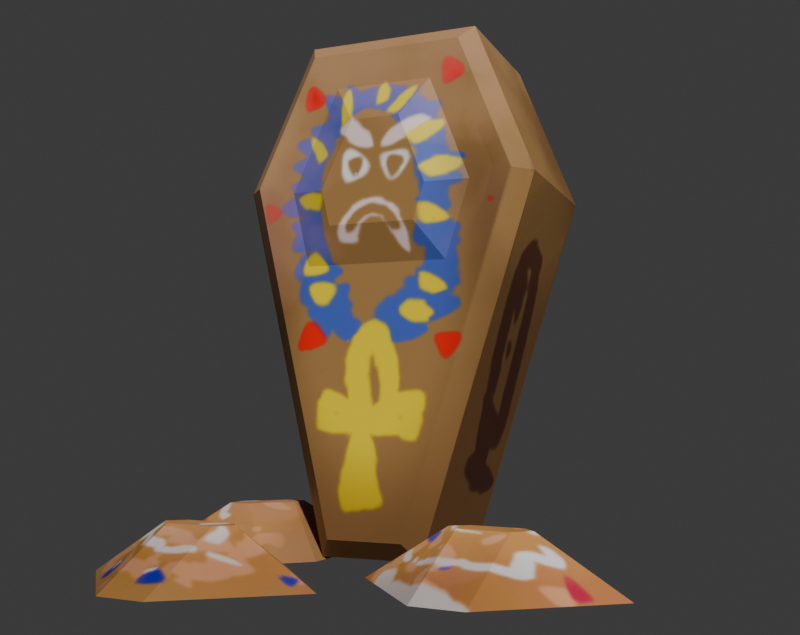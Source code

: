 # Source: Sarcophagus.blend  (saved by Blender 4.3.32; exported with 4.5.12 LTS)
import bpy
from mathutils import Matrix  # noqa: F401  (used for matrix-valued properties, if any)

bpy.ops.wm.read_factory_settings(use_empty=True)
scene = bpy.context.scene
scene.name = 'Scene'

# ---- collections
col_sarcophagus = bpy.data.collections.new('Sarcophagus'); scene.collection.children.link(col_sarcophagus)

# ---- images (referenced by path relative to the original .blend; pixels are not part of the script)
import os
ASSET_DIR = os.environ.get("B2B_ASSET_DIR", "")  # directory of the original .blend (textures are referenced by path, not embedded)
HERE = os.path.dirname(os.path.abspath(__file__))  # packed textures are extracted next to this script under _unpacked/

def load_image(name, relpath, width, height, colorspace="sRGB"):
    """Load a texture the original file referenced (path relative to the .blend, or extracted next to this script)."""
    p = next((c for c in (os.path.join(HERE, relpath), os.path.join(ASSET_DIR, relpath)) if relpath and os.path.exists(c)), "")
    if p:
        img = bpy.data.images.load(p, check_existing=True)
        img.name = name
    else:  # same state as the original file: an image datablock whose file is absent (Cycles renders it pink)
        img = bpy.data.images.new(name, width, height)
        img.source = "FILE"
        img.filepath = "//" + (relpath or name)
    img.colorspace_settings.name = colorspace
    return img
img_ucupaint_material_001_color = load_image('Ucupaint Material.001 Color', '_unpacked/Ucupaint_Material.99202572.png', 512, 512, 'sRGB')

# ---- materials (node trees are filled in below, after node groups)
mat_material_001 = bpy.data.materials.new('Material.001')

# ---- material node trees
mat_material_001.use_nodes = True; mat_material_001.node_tree.nodes.clear()
_N = mat_material_001.node_tree.nodes; _L = mat_material_001.node_tree.links
n0 = _N.new('ShaderNodeBsdfPrincipled'); n0.name = 'Principled BSDF'; n0.location = (470, 300)
n1 = _N.new('ShaderNodeOutputMaterial'); n1.name = 'Material Output'; n1.location = (760, 300)
n2 = _N.new('NodeFrame'); n2.name = 'Ucupaint Material.001 Baked Textures'; n2.location = (0, 0)
n2.label = 'Ucupaint Material.001 Baked Textures'
n2.width = 150
n3 = _N.new('ShaderNodeUVMap'); n3.name = 'UV Map'; n3.location = (-10, 300)
n3.uv_map = 'UVMap'
n4 = _N.new('ShaderNodeTexImage'); n4.name = 'Image Texture'; n4.location = (170, 300)
n4.image = img_ucupaint_material_001_color
n3.parent = n2
n4.parent = n2
_L.new(n0.outputs[0], n1.inputs[0])
_L.new(n3.outputs[0], n4.inputs[0])
_L.new(n4.outputs[0], n0.inputs[0])
n1.is_active_output = True

# ---- world
world_world = bpy.data.worlds.new('World'); scene.world = world_world
world_world.use_nodes = True; world_world.node_tree.nodes.clear()
_N = world_world.node_tree.nodes; _L = world_world.node_tree.links
n0 = _N.new('ShaderNodeOutputWorld'); n0.name = 'World Output'; n0.location = (300, 300)
n1 = _N.new('ShaderNodeBackground'); n1.name = 'Background'; n1.location = (10, 300)
n1.inputs[0].default_value = (0.05088, 0.05088, 0.05088, 1.0)
_L.new(n1.outputs[0], n0.inputs[0])
n0.is_active_output = True
world_world.color = (0.05088, 0.05088, 0.05088)
world_world.sun_shadow_jitter_overblur = 0.0

# ---- cameras
cam_camera = bpy.data.cameras.new('Camera')

# ---- meshes
me_cube = bpy.data.meshes.new('Cube')
me_cube.from_pydata([(-0.4255, 0.04804, 0.5326), (0.4255, 0.04804, 0.5326), (-0.1417, -0.04425, -0.4742), (0.1417, -0.04425, -0.4742), (0.2475, 0.08613, 0.9481), (-0.2475, 0.08613, 0.9481), (-0.2625, -0.3768, 0.5506), (-0.4255, -0.3286, 0.5671), (0.4255, -0.3286, 0.5671), (0.2625, -0.3768, 0.5506), (-0.1235, -0.4264, 0.4435), (-0.1417, -0.4209, -0.4397), (0.1235, -0.4264, 0.4435), (0.1417, -0.4209, -0.4397), (-0.0699, -0.3997, 0.7341), (-0.2475, -0.2905, 0.9827), (0.0699, -0.3997, 0.7341), (0.2475, -0.2905, 0.9827), (0.3762, -0.3749, 0.5714), (0.1055, -0.463, -0.3892), (-0.1055, -0.463, -0.3892), (-0.3762, -0.3749, 0.5714), (-0.2179, -0.341, 0.9406), (0.2179, -0.341, 0.9406), (0.1516, -0.4172, 0.5434), (0.2029, -0.3962, 0.3391), (-0.2029, -0.3962, 0.3391), (-0.1516, -0.4172, 0.5434), (-0.1391, -0.3504, 0.8385), (0.1391, -0.3504, 0.8385), (0.7527, -0.7008, -0.4469), (0.5298, -0.6813, -0.3119), (0.09569, -0.6433, -0.4469), (0.3185, -0.6628, -0.3119), (0.3801, -0.4047, -0.4469), (0.5141, -0.4164, -0.4469), (0.4946, -0.6393, -0.3119), (0.3606, -0.6276, -0.3119), (0.4683, -0.9394, -0.4469), (0.3343, -0.9277, -0.4469), (0.3538, -0.7049, -0.3119), (0.4878, -0.7166, -0.3119), (-0.1344, -0.09825, -0.4469), (-0.2925, -0.2564, -0.3119), (-0.6007, -0.5646, -0.4469), (-0.4425, -0.4064, -0.3119), (-0.6007, -0.1934, -0.4469), (-0.5056, -0.09825, -0.4469), (-0.3474, -0.2564, -0.3119), (-0.4425, -0.3516, -0.3119), (-0.1344, -0.4695, -0.4469), (-0.2295, -0.5646, -0.4469), (-0.3877, -0.4064, -0.3119), (-0.2925, -0.3113, -0.3119), (0.09636, -0.8819, -0.4469), (-0.1265, -0.8624, -0.3119), (-0.5606, -0.8244, -0.4469), (-0.3378, -0.8439, -0.3119), (-0.2763, -0.5858, -0.4469), (-0.1423, -0.5975, -0.4469), (-0.1618, -0.8204, -0.3119), (-0.2958, -0.8086, -0.3119), (-0.188, -1.12, -0.4469), (-0.322, -1.109, -0.4469), (-0.3025, -0.8859, -0.3119), (-0.1685, -0.8976, -0.3119)], [], [(1, 0, 5, 4), (3, 13, 11, 2), (5, 15, 17, 4), (27, 24, 16, 14), (1, 3, 2, 0), (8, 1, 4, 17), (1, 8, 13, 3), (2, 11, 7, 0), (12, 24, 27, 10), (18, 19, 13, 8), (19, 20, 11, 13), (20, 21, 7, 11), (22, 23, 17, 15), (23, 18, 8, 17), (21, 22, 15, 7), (0, 7, 15, 5), (9, 25, 19, 18), (25, 26, 20, 19), (26, 6, 21, 20), (28, 29, 23, 22), (29, 9, 18, 23), (6, 28, 22, 21), (24, 12, 25, 9), (12, 10, 26, 25), (10, 27, 6, 26), (14, 16, 29, 28), (16, 24, 9, 29), (27, 14, 28, 6), (32, 33, 37, 34), (39, 40, 33, 32), (40, 41, 31, 36, 37, 33), (30, 31, 41, 38), (34, 37, 36, 35), (40, 39, 38, 41), (35, 36, 31, 30), (44, 45, 49, 46), (51, 52, 45, 44), (52, 53, 43, 48, 49, 45), (42, 43, 53, 50), (46, 49, 48, 47), (52, 51, 50, 53), (47, 48, 43, 42), (56, 57, 61, 58), (63, 64, 57, 56), (64, 65, 55, 60, 61, 57), (54, 55, 65, 62), (58, 61, 60, 59), (64, 63, 62, 65), (59, 60, 55, 54)])
_k = set([(0, 2), (0, 5), (1, 3), (1, 4), (2, 3), (4, 5), (7, 11), (7, 15), (8, 13), (8, 17), (11, 13), (15, 17)])
me_cube.attributes.new('sharp_edge', 'BOOLEAN', 'EDGE').data.foreach_set('value', [ (min(e.vertices), max(e.vertices)) in _k for e in me_cube.edges])
_uv = me_cube.uv_layers.new(name='UVMap')
_uv.uv.foreach_set('vector', [0.3192, 0.1378, -2.911e-08, 0.2274, 0.02284, 0.05211, 0.2085, 4.002e-09, 0.7619, 0.9351, 0.7619, 0.7877, 0.8724, 0.7877, 0.8724, 0.9351, 0.9093, 0.7696, 0.7619, 0.7696, 0.7619, 0.5768, 0.9093, 0.5768, 0.5391, 0.1787, 0.4253, 0.2106, 0.4358, 0.1301, 0.4883, 0.1154, 0.3192, 0.1378, 0.3192, 0.5469, 0.2129, 0.5768, -2.911e-08, 0.2274, 0.7858, 0.1378, 0.6385, 0.1378, 0.6385, 1.961e-08, 0.7858, 4.242e-08, 0.6385, 0.1378, 0.7858, 0.1378, 0.7858, 0.5469, 0.6385, 0.5469, 0.9332, 0.5469, 0.7858, 0.5469, 0.7858, 0.1378, 0.9332, 0.1378, 0.4465, 0.2452, 0.4253, 0.2106, 0.5391, 0.1787, 0.5391, 0.2192, 0.3378, 0.2223, 0.5408, 0.5556, 0.5321, 0.5768, 0.3192, 0.2274, 0.776, 0.7696, 0.8582, 0.7696, 0.8724, 0.7877, 0.7619, 0.7877, 0.62, 0.5334, 0.62, 0.1431, 0.6385, 0.1378, 0.6385, 0.5469, 0.5216, 0.02062, 0.3581, 0.06651, 0.3421, 0.05211, 0.5277, 2.239e-08, 0.3581, 0.06651, 0.3378, 0.2223, 0.3192, 0.2274, 0.3421, 0.05211, 0.62, 0.1431, 0.5216, 0.02062, 0.5277, 2.239e-08, 0.6385, 0.1378, 0.9332, 0.1378, 0.7858, 0.1378, 0.7858, -1.082e-08, 0.9332, -1.119e-08, 0.3826, 0.2181, 0.4273, 0.2915, 0.5408, 0.5556, 0.3378, 0.2223, 0.4273, 0.2915, 0.5795, 0.2488, 0.62, 0.5334, 0.5408, 0.5556, 0.5795, 0.2488, 0.5795, 0.1629, 0.62, 0.1431, 0.62, 0.5334, 0.5028, 0.06738, 0.3984, 0.09668, 0.3581, 0.06651, 0.5216, 0.02062, 0.3984, 0.09668, 0.3826, 0.2181, 0.3378, 0.2223, 0.3581, 0.06651, 0.5795, 0.1629, 0.5028, 0.06738, 0.5216, 0.02062, 0.62, 0.1431, 0.4253, 0.2106, 0.4465, 0.2452, 0.4273, 0.2915, 0.3826, 0.2181, 0.4465, 0.2452, 0.5391, 0.2192, 0.5795, 0.2488, 0.4273, 0.2915, 0.5391, 0.2192, 0.5391, 0.1787, 0.5795, 0.1629, 0.5795, 0.2488, 0.4883, 0.1154, 0.4358, 0.1301, 0.3984, 0.09668, 0.5028, 0.06738, 0.4358, 0.1301, 0.4253, 0.2106, 0.3826, 0.2181, 0.3984, 0.09668, 0.5391, 0.1787, 0.4883, 0.1154, 0.5028, 0.06738, 0.5795, 0.1629, 0.6744, 0.8333, 0.6472, 0.7435, 0.6601, 0.728, 0.7619, 0.728, 0.3527, 0.7539, 0.431, 0.6888, 0.4502, 0.6918, 0.4832, 0.774, 0.431, 0.6888, 0.3975, 0.6486, 0.3975, 0.6284, 0.4168, 0.6313, 0.4502, 0.6716, 0.4502, 0.6918, 0.3192, 0.5768, 0.3975, 0.6284, 0.3975, 0.6486, 0.3192, 0.7137, 0.7619, 0.728, 0.6601, 0.728, 0.6601, 0.6756, 0.7619, 0.6756, 0.431, 0.6888, 0.3527, 0.7539, 0.3192, 0.7137, 0.3975, 0.6486, 0.7619, 0.6756, 0.6601, 0.6756, 0.6472, 0.661, 0.6744, 0.5768, 0.1147, 0.7599, 0.1401, 0.6971, 0.1583, 0.6969, 0.2383, 0.7587, 0.1147, 0.8897, 0.2157, 0.8851, 0.2295, 0.9014, 0.2083, 1.0, 0.1401, 0.6757, 0.1717, 0.6384, 0.19, 0.6382, 0.19, 0.6596, 0.1583, 0.6969, 0.1401, 0.6971, 0.2083, 0.7599, 0.2295, 0.8242, 0.2157, 0.8361, 0.1147, 0.8407, 0.2383, 0.7587, 0.1583, 0.6969, 0.19, 0.6596, 0.27, 0.7214, 0.2157, 0.8851, 0.1147, 0.8897, 0.1147, 0.8407, 0.2157, 0.8361, 0.27, 0.7214, 0.19, 0.6596, 0.19, 0.6382, 0.27, 0.5768, 0.4832, 0.5768, 0.5615, 0.6284, 0.5615, 0.6486, 0.4832, 0.7137, 0.1147, 0.6757, 0.01294, 0.6757, -4.544e-09, 0.661, 0.0272, 0.5768, 0.5808, 0.6313, 0.6142, 0.6716, 0.6142, 0.6918, 0.5949, 0.6888, 0.5615, 0.6486, 0.5615, 0.6284, 0.0272, 0.8333, 2.143e-08, 0.7435, 0.01294, 0.728, 0.1147, 0.728, 0.4832, 0.7137, 0.5615, 0.6486, 0.5949, 0.6888, 0.5166, 0.7539, 0.01294, 0.6757, 0.1147, 0.6757, 0.1147, 0.728, 0.01294, 0.728, 0.5166, 0.7539, 0.5949, 0.6888, 0.6142, 0.6918, 0.6472, 0.774])
me_cube.materials.append(mat_material_001)
me_cube.update()

# ---- objects
ob_cube = bpy.data.objects.new('Cube', me_cube)
ob_camera = bpy.data.objects.new('Camera', cam_camera)

# ---- transforms, parenting, visibility, modifiers, constraints
ob_cube.location = (0.0, 0.3314, 0.4348)
ob_camera.location = (1.297, -2.714, 0.4204)
ob_camera.rotation_euler = (1.641, 4.881e-07, 0.4328)
ob_camera.scale = (1.0, 1.0, 1.0)

# ---- collection membership
col_sarcophagus.objects.link(ob_cube)
col_sarcophagus.objects.link(ob_camera)

# ---- scene / render settings (as saved in the file)
scene.camera = ob_camera
scene.frame_start = 1; scene.frame_end = 250; scene.frame_set(1)
scene.render.engine = 'BLENDER_EEVEE_NEXT'
scene.render.resolution_x = 630
scene.render.resolution_y = 500
bpy.context.view_layer.update()

# ---- added for rendering (the .blend has no usable light): sun
light_auto_sun = bpy.data.lights.new('AutoSun', 'SUN')
light_auto_sun.energy = 3.0
light_auto_sun.angle = 0.0523599
ob_auto_sun = bpy.data.objects.new('AutoSun', light_auto_sun)
scene.collection.objects.link(ob_auto_sun)
ob_auto_sun.rotation_euler = (0.872665, 0.174533, 0.523599)
bpy.context.view_layer.update()
